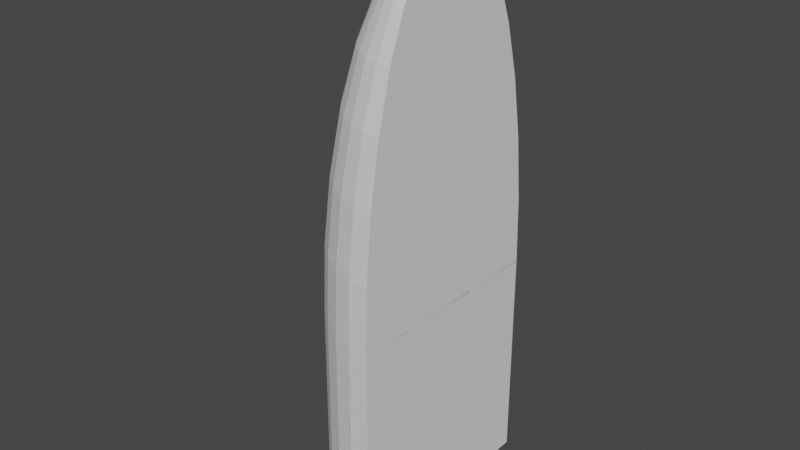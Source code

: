 # Source: CapsuleLong.blend  (saved by Blender 2.83.19; exported with 4.5.12 LTS)
import bpy
from mathutils import Matrix  # noqa: F401  (used for matrix-valued properties, if any)

bpy.ops.wm.read_factory_settings(use_empty=True)
scene = bpy.context.scene
scene.name = 'Scene'

# ---- collections
col_collection = bpy.data.collections.new('Collection'); scene.collection.children.link(col_collection)

# ---- world
world_world = bpy.data.worlds.new('World'); scene.world = world_world
world_world.use_nodes = True; world_world.node_tree.nodes.clear()
_N = world_world.node_tree.nodes; _L = world_world.node_tree.links
n0 = _N.new('ShaderNodeOutputWorld'); n0.name = 'World Output'; n0.location = (300, 300)
n1 = _N.new('ShaderNodeBackground'); n1.name = 'Background'; n1.location = (10, 300)
n1.inputs[0].default_value = (0.05088, 0.05088, 0.05088, 1.0)
_L.new(n1.outputs[0], n0.inputs[0])
n0.is_active_output = True
world_world.color = (0.05088, 0.05088, 0.05088)
world_world.use_sun_shadow = False
world_world.sun_shadow_jitter_overblur = 0.0

# ---- meshes
me_cylinder = bpy.data.meshes.new('Cylinder')
me_cylinder.from_pydata([(0.0, 1.0, -0.9783), (0.0, 1.0, 1.022), (-3.258e-07, -1.0, -0.9783), (-3.258e-07, -1.0, 1.022), (-0.1951, -0.9808, -0.9783), (-0.1951, -0.9808, 1.022), (-0.3827, -0.9239, -0.9783), (-0.3827, -0.9239, 1.022), (-0.5556, -0.8315, -0.9783), (-0.5556, -0.8315, 1.022), (-0.7071, -0.7071, -0.9783), (-0.7071, -0.7071, 1.022), (-0.8315, -0.5556, -0.9783), (-0.8315, -0.5556, 1.022), (-0.9239, -0.3827, -0.9783), (-0.9239, -0.3827, 1.022), (-0.9808, -0.1951, -0.9783), (-0.9808, -0.1951, 1.022), (-1.0, 9.656e-07, -0.9783), (-1.0, 9.656e-07, 1.022), (-0.9808, 0.1951, -0.9783), (-0.9808, 0.1951, 1.022), (-0.9239, 0.3827, -0.9783), (-0.9239, 0.3827, 1.022), (-0.8315, 0.5556, -0.9783), (-0.8315, 0.5556, 1.022), (-0.7071, 0.7071, -0.9783), (-0.7071, 0.7071, 1.022), (-0.5556, 0.8315, -0.9783), (-0.5556, 0.8315, 1.022), (-0.3827, 0.9239, -0.9783), (-0.3827, 0.9239, 1.022), (-0.1951, 0.9808, -0.9783), (-0.1951, 0.9808, 1.022)], [], [(2, 3, 5, 4), (4, 5, 7, 6), (6, 7, 9, 8), (8, 9, 11, 10), (10, 11, 13, 12), (12, 13, 15, 14), (14, 15, 17, 16), (16, 17, 19, 18), (18, 19, 21, 20), (20, 21, 23, 22), (22, 23, 25, 24), (24, 25, 27, 26), (26, 27, 29, 28), (28, 29, 31, 30), (30, 31, 33, 32), (32, 33, 1, 0), (0, 1, 3, 2), (2, 4, 6, 8, 10, 12, 14, 16, 18, 20, 22, 24, 26, 28, 30, 32, 0)])
_uv = me_cylinder.uv_layers.new(name='UVMap')
_uv.uv.foreach_set('vector', [0.5, 0.5, 0.5, 1.0, 0.4688, 1.0, 0.4688, 0.5, 0.4688, 0.5, 0.4688, 1.0, 0.4375, 1.0, 0.4375, 0.5, 0.4375, 0.5, 0.4375, 1.0, 0.4062, 1.0, 0.4062, 0.5, 0.4062, 0.5, 0.4062, 1.0, 0.375, 1.0, 0.375, 0.5, 0.375, 0.5, 0.375, 1.0, 0.3438, 1.0, 0.3438, 0.5, 0.3438, 0.5, 0.3438, 1.0, 0.3125, 1.0, 0.3125, 0.5, 0.3125, 0.5, 0.3125, 1.0, 0.2812, 1.0, 0.2812, 0.5, 0.2812, 0.5, 0.2812, 1.0, 0.25, 1.0, 0.25, 0.5, 0.25, 0.5, 0.25, 1.0, 0.2188, 1.0, 0.2188, 0.5, 0.2188, 0.5, 0.2188, 1.0, 0.1875, 1.0, 0.1875, 0.5, 0.1875, 0.5, 0.1875, 1.0, 0.1562, 1.0, 0.1562, 0.5, 0.1562, 0.5, 0.1562, 1.0, 0.125, 1.0, 0.125, 0.5, 0.125, 0.5, 0.125, 1.0, 0.09375, 1.0, 0.09375, 0.5, 0.09375, 0.5, 0.09375, 1.0, 0.0625, 1.0, 0.0625, 0.5, 0.0625, 0.5, 0.0625, 1.0, 0.03125, 1.0, 0.03125, 0.5, 0.03125, 0.5, 0.03125, 1.0, 0.0, 1.0, 0.0, 0.5, 0.0, 0.5, 0.0, 1.0, 0.5, 1.0, 0.5, 0.5, 0.5, 0.5, 0.4688, 0.5, 0.4375, 0.5, 0.4062, 0.5, 0.375, 0.5, 0.3438, 0.5, 0.3125, 0.5, 0.2812, 0.5, 0.25, 0.5, 0.2188, 0.5, 0.1875, 0.5, 0.1562, 0.5, 0.125, 0.5, 0.09375, 0.5, 0.0625, 0.5, 0.03125, 0.5, 0.0, 0.5])
me_cylinder.use_remesh_fix_poles = True
me_cylinder.use_remesh_preserve_attributes = False
me_cylinder.use_mirror_vertex_groups = False
me_cylinder.update()
me_sphere = bpy.data.meshes.new('Sphere')
me_sphere.from_pydata([(0.0, 0.1951, 3.096), (0.0, 0.3827, 2.916), (0.0, 0.5556, 2.624), (0.0, 0.7071, 2.231), (0.0, 0.8315, 1.753), (0.0, 0.9239, 1.206), (0.0, 0.9808, 0.6135), (0.0, 1.0, -0.003052), (0.0, -0.1951, 3.096), (2.98e-08, -0.3827, 2.916), (2.98e-08, -0.5556, 2.624), (-2.98e-08, -0.7071, 2.231), (-8.941e-08, -0.8315, 1.753), (5.96e-08, -0.9239, 1.206), (-8.941e-08, -0.9808, 0.6135), (-8.941e-08, -1.0, -0.003052), (-0.03806, -0.1913, 3.096), (-0.07466, -0.3753, 2.916), (-0.1084, -0.5449, 2.624), (-0.1379, -0.6935, 2.231), (-0.1622, -0.8155, 1.753), (-0.1802, -0.9061, 1.206), (-0.1913, -0.9619, 0.6135), (-0.1951, -0.9808, -0.003052), (-0.07466, -0.1802, 3.096), (-0.1464, -0.3536, 2.916), (-0.2126, -0.5133, 2.624), (-0.2706, -0.6533, 2.231), (-0.3182, -0.7682, 1.753), (-0.3536, -0.8536, 1.206), (-0.3753, -0.9061, 0.6135), (-0.3827, -0.9239, -0.003052), (-0.1084, -0.1622, 3.096), (-0.2126, -0.3182, 2.916), (-0.3087, -0.4619, 2.624), (-0.3928, -0.5879, 2.231), (-0.4619, -0.6913, 1.753), (-0.5133, -0.7682, 1.206), (-0.5449, -0.8155, 0.6135), (-0.5556, -0.8315, -0.003052), (-2.384e-07, -5.562e-07, 3.157), (-0.1379, -0.138, 3.096), (-0.2706, -0.2706, 2.916), (-0.3928, -0.3928, 2.624), (-0.5, -0.5, 2.231), (-0.5879, -0.5879, 1.753), (-0.6533, -0.6533, 1.206), (-0.6935, -0.6935, 0.6135), (-0.7071, -0.7071, -0.003052), (-0.1622, -0.1084, 3.096), (-0.3182, -0.2126, 2.916), (-0.4619, -0.3087, 2.624), (-0.5879, -0.3928, 2.231), (-0.6913, -0.4619, 1.753), (-0.7682, -0.5133, 1.206), (-0.8155, -0.5449, 0.6135), (-0.8315, -0.5556, -0.003052), (-0.1802, -0.07466, 3.096), (-0.3536, -0.1464, 2.916), (-0.5133, -0.2126, 2.624), (-0.6533, -0.2706, 2.231), (-0.7682, -0.3182, 1.753), (-0.8536, -0.3536, 1.206), (-0.9061, -0.3753, 0.6135), (-0.9239, -0.3827, -0.003052), (-0.1913, -0.03806, 3.096), (-0.3753, -0.07466, 2.916), (-0.5449, -0.1084, 2.624), (-0.6935, -0.1379, 2.231), (-0.8155, -0.1622, 1.753), (-0.9061, -0.1802, 1.206), (-0.9619, -0.1913, 0.6135), (-0.9808, -0.1951, -0.003052), (-0.1951, -3.117e-07, 3.096), (-0.3827, -2.819e-07, 2.916), (-0.5556, -2.819e-07, 2.624), (-0.7071, -1.851e-07, 2.231), (-0.8315, -1.404e-07, 1.753), (-0.9239, -3.192e-07, 1.206), (-0.9808, -9.567e-08, 0.6135), (-1.0, -1.404e-07, -0.003052), (-0.1913, 0.03806, 3.096), (-0.3753, 0.07466, 2.916), (-0.5449, 0.1084, 2.624), (-0.6935, 0.1379, 2.231), (-0.8155, 0.1622, 1.753), (-0.9061, 0.1802, 1.206), (-0.9619, 0.1913, 0.6135), (-0.9808, 0.1951, -0.003052), (-0.1802, 0.07466, 3.096), (-0.3536, 0.1464, 2.916), (-0.5133, 0.2126, 2.624), (-0.6533, 0.2706, 2.231), (-0.7682, 0.3182, 1.753), (-0.8536, 0.3536, 1.206), (-0.9061, 0.3753, 0.6135), (-0.9239, 0.3827, -0.003052), (-0.1622, 0.1084, 3.096), (-0.3182, 0.2126, 2.916), (-0.4619, 0.3087, 2.624), (-0.5879, 0.3928, 2.231), (-0.6913, 0.4619, 1.753), (-0.7682, 0.5133, 1.206), (-0.8155, 0.5449, 0.6135), (-0.8315, 0.5556, -0.003052), (-0.1379, 0.1379, 3.096), (-0.2706, 0.2706, 2.916), (-0.3928, 0.3928, 2.624), (-0.5, 0.5, 2.231), (-0.5879, 0.5879, 1.753), (-0.6533, 0.6533, 1.206), (-0.6935, 0.6935, 0.6135), (-0.7071, 0.7071, -0.003052), (-0.1084, 0.1622, 3.096), (-0.2126, 0.3182, 2.916), (-0.3087, 0.4619, 2.624), (-0.3928, 0.5879, 2.231), (-0.4619, 0.6913, 1.753), (-0.5133, 0.7682, 1.206), (-0.5449, 0.8155, 0.6135), (-0.5556, 0.8315, -0.003052), (-0.07466, 0.1802, 3.096), (-0.1464, 0.3536, 2.916), (-0.2126, 0.5133, 2.624), (-0.2706, 0.6533, 2.231), (-0.3182, 0.7682, 1.753), (-0.3536, 0.8536, 1.206), (-0.3753, 0.9061, 0.6135), (-0.3827, 0.9239, -0.003052), (-0.03806, 0.1913, 3.096), (-0.07466, 0.3753, 2.916), (-0.1084, 0.5449, 2.624), (-0.1379, 0.6935, 2.231), (-0.1622, 0.8155, 1.753), (-0.1802, 0.9061, 1.206), (-0.1913, 0.9619, 0.6135), (-0.1951, 0.9808, -0.003052)], [], [(14, 13, 21, 22), (15, 14, 22, 23), (8, 40, 16), (9, 8, 16, 17), (10, 9, 17, 18), (11, 10, 18, 19), (12, 11, 19, 20), (13, 12, 20, 21), (18, 17, 25, 26), (19, 18, 26, 27), (20, 19, 27, 28), (21, 20, 28, 29), (22, 21, 29, 30), (23, 22, 30, 31), (16, 40, 24), (17, 16, 24, 25), (30, 29, 37, 38), (31, 30, 38, 39), (24, 40, 32), (25, 24, 32, 33), (26, 25, 33, 34), (27, 26, 34, 35), (28, 27, 35, 36), (29, 28, 36, 37), (35, 34, 43, 44), (36, 35, 44, 45), (37, 36, 45, 46), (38, 37, 46, 47), (39, 38, 47, 48), (32, 40, 41), (33, 32, 41, 42), (34, 33, 42, 43), (48, 47, 55, 56), (41, 40, 49), (42, 41, 49, 50), (43, 42, 50, 51), (44, 43, 51, 52), (45, 44, 52, 53), (46, 45, 53, 54), (47, 46, 54, 55), (53, 52, 60, 61), (54, 53, 61, 62), (55, 54, 62, 63), (56, 55, 63, 64), (49, 40, 57), (50, 49, 57, 58), (51, 50, 58, 59), (52, 51, 59, 60), (57, 40, 65), (58, 57, 65, 66), (59, 58, 66, 67), (60, 59, 67, 68), (61, 60, 68, 69), (62, 61, 69, 70), (63, 62, 70, 71), (64, 63, 71, 72), (69, 68, 76, 77), (70, 69, 77, 78), (71, 70, 78, 79), (72, 71, 79, 80), (65, 40, 73), (66, 65, 73, 74), (67, 66, 74, 75), (68, 67, 75, 76), (74, 73, 81, 82), (75, 74, 82, 83), (76, 75, 83, 84), (77, 76, 84, 85), (78, 77, 85, 86), (79, 78, 86, 87), (80, 79, 87, 88), (73, 40, 81), (86, 85, 93, 94), (87, 86, 94, 95), (88, 87, 95, 96), (81, 40, 89), (82, 81, 89, 90), (83, 82, 90, 91), (84, 83, 91, 92), (85, 84, 92, 93), (90, 89, 97, 98), (91, 90, 98, 99), (92, 91, 99, 100), (93, 92, 100, 101), (94, 93, 101, 102), (95, 94, 102, 103), (96, 95, 103, 104), (89, 40, 97), (102, 101, 109, 110), (103, 102, 110, 111), (104, 103, 111, 112), (97, 40, 105), (98, 97, 105, 106), (99, 98, 106, 107), (100, 99, 107, 108), (101, 100, 108, 109), (107, 106, 114, 115), (108, 107, 115, 116), (109, 108, 116, 117), (110, 109, 117, 118), (111, 110, 118, 119), (112, 111, 119, 120), (105, 40, 113), (106, 105, 113, 114), (119, 118, 126, 127), (120, 119, 127, 128), (113, 40, 121), (114, 113, 121, 122), (115, 114, 122, 123), (116, 115, 123, 124), (117, 116, 124, 125), (118, 117, 125, 126), (124, 123, 131, 132), (125, 124, 132, 133), (126, 125, 133, 134), (127, 126, 134, 135), (128, 127, 135, 136), (121, 40, 129), (122, 121, 129, 130), (123, 122, 130, 131), (136, 135, 6, 7), (129, 40, 0), (130, 129, 0, 1), (131, 130, 1, 2), (132, 131, 2, 3), (133, 132, 3, 4), (134, 133, 4, 5), (135, 134, 5, 6), (1, 0, 40, 8, 9, 10, 11, 12, 13, 14, 15, 7, 6, 5, 4, 3, 2)])
_uv = me_sphere.uv_layers.new(name='UVMap')
_uv.uv.foreach_set('vector', [0.25, 0.5625, 0.25, 0.625, 0.2188, 0.625, 0.2187, 0.5625, 0.25, 0.5, 0.25, 0.5625, 0.2187, 0.5625, 0.2187, 0.5, 0.25, 0.9375, 0.2344, 1.0, 0.2188, 0.9375, 0.25, 0.875, 0.25, 0.9375, 0.2188, 0.9375, 0.2188, 0.875, 0.25, 0.8125, 0.25, 0.875, 0.2188, 0.875, 0.2188, 0.8125, 0.25, 0.75, 0.25, 0.8125, 0.2188, 0.8125, 0.2187, 0.75, 0.25, 0.6875, 0.25, 0.75, 0.2187, 0.75, 0.2187, 0.6875, 0.25, 0.625, 0.25, 0.6875, 0.2187, 0.6875, 0.2188, 0.625, 0.2188, 0.8125, 0.2188, 0.875, 0.1875, 0.875, 0.1875, 0.8125, 0.2187, 0.75, 0.2188, 0.8125, 0.1875, 0.8125, 0.1875, 0.75, 0.2187, 0.6875, 0.2187, 0.75, 0.1875, 0.75, 0.1875, 0.6875, 0.2188, 0.625, 0.2187, 0.6875, 0.1875, 0.6875, 0.1875, 0.625, 0.2187, 0.5625, 0.2188, 0.625, 0.1875, 0.625, 0.1875, 0.5625, 0.2187, 0.5, 0.2187, 0.5625, 0.1875, 0.5625, 0.1875, 0.5, 0.2188, 0.9375, 0.2031, 1.0, 0.1875, 0.9375, 0.2188, 0.875, 0.2188, 0.9375, 0.1875, 0.9375, 0.1875, 0.875, 0.1875, 0.5625, 0.1875, 0.625, 0.1563, 0.625, 0.1562, 0.5625, 0.1875, 0.5, 0.1875, 0.5625, 0.1562, 0.5625, 0.1562, 0.5, 0.1875, 0.9375, 0.1719, 1.0, 0.1563, 0.9375, 0.1875, 0.875, 0.1875, 0.9375, 0.1563, 0.9375, 0.1563, 0.875, 0.1875, 0.8125, 0.1875, 0.875, 0.1563, 0.875, 0.1563, 0.8125, 0.1875, 0.75, 0.1875, 0.8125, 0.1563, 0.8125, 0.1563, 0.75, 0.1875, 0.6875, 0.1875, 0.75, 0.1563, 0.75, 0.1562, 0.6875, 0.1875, 0.625, 0.1875, 0.6875, 0.1562, 0.6875, 0.1563, 0.625, 0.1563, 0.75, 0.1563, 0.8125, 0.125, 0.8125, 0.125, 0.75, 0.1562, 0.6875, 0.1563, 0.75, 0.125, 0.75, 0.125, 0.6875, 0.1563, 0.625, 0.1562, 0.6875, 0.125, 0.6875, 0.125, 0.625, 0.1562, 0.5625, 0.1563, 0.625, 0.125, 0.625, 0.125, 0.5625, 0.1562, 0.5, 0.1562, 0.5625, 0.125, 0.5625, 0.125, 0.5, 0.1563, 0.9375, 0.1406, 1.0, 0.125, 0.9375, 0.1563, 0.875, 0.1563, 0.9375, 0.125, 0.9375, 0.125, 0.875, 0.1563, 0.8125, 0.1563, 0.875, 0.125, 0.875, 0.125, 0.8125, 0.125, 0.5, 0.125, 0.5625, 0.09375, 0.5625, 0.09375, 0.5, 0.125, 0.9375, 0.1094, 1.0, 0.09375, 0.9375, 0.125, 0.875, 0.125, 0.9375, 0.09375, 0.9375, 0.09375, 0.875, 0.125, 0.8125, 0.125, 0.875, 0.09375, 0.875, 0.09375, 0.8125, 0.125, 0.75, 0.125, 0.8125, 0.09375, 0.8125, 0.09375, 0.75, 0.125, 0.6875, 0.125, 0.75, 0.09375, 0.75, 0.09375, 0.6875, 0.125, 0.625, 0.125, 0.6875, 0.09375, 0.6875, 0.09375, 0.625, 0.125, 0.5625, 0.125, 0.625, 0.09375, 0.625, 0.09375, 0.5625, 0.09375, 0.6875, 0.09375, 0.75, 0.0625, 0.75, 0.0625, 0.6875, 0.09375, 0.625, 0.09375, 0.6875, 0.0625, 0.6875, 0.0625, 0.625, 0.09375, 0.5625, 0.09375, 0.625, 0.0625, 0.625, 0.0625, 0.5625, 0.09375, 0.5, 0.09375, 0.5625, 0.0625, 0.5625, 0.0625, 0.5, 0.09375, 0.9375, 0.07813, 1.0, 0.0625, 0.9375, 0.09375, 0.875, 0.09375, 0.9375, 0.0625, 0.9375, 0.0625, 0.875, 0.09375, 0.8125, 0.09375, 0.875, 0.0625, 0.875, 0.0625, 0.8125, 0.09375, 0.75, 0.09375, 0.8125, 0.0625, 0.8125, 0.0625, 0.75, 0.0625, 0.9375, 0.04688, 1.0, 0.03125, 0.9375, 0.0625, 0.875, 0.0625, 0.9375, 0.03125, 0.9375, 0.03125, 0.875, 0.0625, 0.8125, 0.0625, 0.875, 0.03125, 0.875, 0.03125, 0.8125, 0.0625, 0.75, 0.0625, 0.8125, 0.03125, 0.8125, 0.03125, 0.75, 0.0625, 0.6875, 0.0625, 0.75, 0.03125, 0.75, 0.03125, 0.6875, 0.0625, 0.625, 0.0625, 0.6875, 0.03125, 0.6875, 0.03125, 0.625, 0.0625, 0.5625, 0.0625, 0.625, 0.03125, 0.625, 0.03125, 0.5625, 0.0625, 0.5, 0.0625, 0.5625, 0.03125, 0.5625, 0.03125, 0.5, 0.03125, 0.6875, 0.03125, 0.75, 0.0, 0.75, 0.0, 0.6875, 0.03125, 0.625, 0.03125, 0.6875, 0.0, 0.6875, 5.96e-08, 0.625, 0.03125, 0.5625, 0.03125, 0.625, 5.96e-08, 0.625, 0.0, 0.5625, 0.03125, 0.5, 0.03125, 0.5625, 0.0, 0.5625, 0.0, 0.5, 0.03125, 0.9375, 0.01563, 1.0, 2.384e-07, 0.9375, 0.03125, 0.875, 0.03125, 0.9375, 2.384e-07, 0.9375, 8.941e-08, 0.875, 0.03125, 0.8125, 0.03125, 0.875, 8.941e-08, 0.875, 5.96e-08, 0.8125, 0.03125, 0.75, 0.03125, 0.8125, 5.96e-08, 0.8125, 0.0, 0.75, 1.0, 0.875, 1.0, 0.9375, 0.9688, 0.9375, 0.9688, 0.875, 1.0, 0.8125, 1.0, 0.875, 0.9688, 0.875, 0.9688, 0.8125, 1.0, 0.75, 1.0, 0.8125, 0.9688, 0.8125, 0.9688, 0.75, 1.0, 0.6875, 1.0, 0.75, 0.9688, 0.75, 0.9688, 0.6875, 1.0, 0.625, 1.0, 0.6875, 0.9688, 0.6875, 0.9688, 0.625, 1.0, 0.5625, 1.0, 0.625, 0.9688, 0.625, 0.9688, 0.5625, 1.0, 0.5, 1.0, 0.5625, 0.9688, 0.5625, 0.9688, 0.5, 1.0, 0.9375, 0.9844, 1.0, 0.9688, 0.9375, 0.9688, 0.625, 0.9688, 0.6875, 0.9375, 0.6875, 0.9375, 0.625, 0.9688, 0.5625, 0.9688, 0.625, 0.9375, 0.625, 0.9375, 0.5625, 0.9688, 0.5, 0.9688, 0.5625, 0.9375, 0.5625, 0.9375, 0.5, 0.9688, 0.9375, 0.9531, 1.0, 0.9375, 0.9375, 0.9688, 0.875, 0.9688, 0.9375, 0.9375, 0.9375, 0.9375, 0.875, 0.9688, 0.8125, 0.9688, 0.875, 0.9375, 0.875, 0.9375, 0.8125, 0.9688, 0.75, 0.9688, 0.8125, 0.9375, 0.8125, 0.9375, 0.75, 0.9688, 0.6875, 0.9688, 0.75, 0.9375, 0.75, 0.9375, 0.6875, 0.9375, 0.875, 0.9375, 0.9375, 0.9063, 0.9375, 0.9063, 0.875, 0.9375, 0.8125, 0.9375, 0.875, 0.9063, 0.875, 0.9062, 0.8125, 0.9375, 0.75, 0.9375, 0.8125, 0.9062, 0.8125, 0.9062, 0.75, 0.9375, 0.6875, 0.9375, 0.75, 0.9062, 0.75, 0.9062, 0.6875, 0.9375, 0.625, 0.9375, 0.6875, 0.9062, 0.6875, 0.9062, 0.625, 0.9375, 0.5625, 0.9375, 0.625, 0.9062, 0.625, 0.9062, 0.5625, 0.9375, 0.5, 0.9375, 0.5625, 0.9062, 0.5625, 0.9062, 0.5, 0.9375, 0.9375, 0.9219, 1.0, 0.9063, 0.9375, 0.9062, 0.625, 0.9062, 0.6875, 0.875, 0.6875, 0.875, 0.625, 0.9062, 0.5625, 0.9062, 0.625, 0.875, 0.625, 0.875, 0.5625, 0.9062, 0.5, 0.9062, 0.5625, 0.875, 0.5625, 0.875, 0.5, 0.9063, 0.9375, 0.8906, 1.0, 0.875, 0.9375, 0.9063, 0.875, 0.9063, 0.9375, 0.875, 0.9375, 0.875, 0.875, 0.9062, 0.8125, 0.9063, 0.875, 0.875, 0.875, 0.875, 0.8125, 0.9062, 0.75, 0.9062, 0.8125, 0.875, 0.8125, 0.875, 0.75, 0.9062, 0.6875, 0.9062, 0.75, 0.875, 0.75, 0.875, 0.6875, 0.875, 0.8125, 0.875, 0.875, 0.8438, 0.875, 0.8438, 0.8125, 0.875, 0.75, 0.875, 0.8125, 0.8438, 0.8125, 0.8438, 0.75, 0.875, 0.6875, 0.875, 0.75, 0.8438, 0.75, 0.8438, 0.6875, 0.875, 0.625, 0.875, 0.6875, 0.8438, 0.6875, 0.8438, 0.625, 0.875, 0.5625, 0.875, 0.625, 0.8438, 0.625, 0.8438, 0.5625, 0.875, 0.5, 0.875, 0.5625, 0.8438, 0.5625, 0.8438, 0.5, 0.875, 0.9375, 0.8594, 1.0, 0.8438, 0.9375, 0.875, 0.875, 0.875, 0.9375, 0.8438, 0.9375, 0.8438, 0.875, 0.8438, 0.5625, 0.8438, 0.625, 0.8125, 0.625, 0.8125, 0.5625, 0.8438, 0.5, 0.8438, 0.5625, 0.8125, 0.5625, 0.8125, 0.5, 0.8438, 0.9375, 0.8281, 1.0, 0.8125, 0.9375, 0.8438, 0.875, 0.8438, 0.9375, 0.8125, 0.9375, 0.8125, 0.875, 0.8438, 0.8125, 0.8438, 0.875, 0.8125, 0.875, 0.8125, 0.8125, 0.8438, 0.75, 0.8438, 0.8125, 0.8125, 0.8125, 0.8125, 0.75, 0.8438, 0.6875, 0.8438, 0.75, 0.8125, 0.75, 0.8125, 0.6875, 0.8438, 0.625, 0.8438, 0.6875, 0.8125, 0.6875, 0.8125, 0.625, 0.8125, 0.75, 0.8125, 0.8125, 0.7812, 0.8125, 0.7812, 0.75, 0.8125, 0.6875, 0.8125, 0.75, 0.7812, 0.75, 0.7812, 0.6875, 0.8125, 0.625, 0.8125, 0.6875, 0.7812, 0.6875, 0.7812, 0.625, 0.8125, 0.5625, 0.8125, 0.625, 0.7812, 0.625, 0.7812, 0.5625, 0.8125, 0.5, 0.8125, 0.5625, 0.7812, 0.5625, 0.7812, 0.5, 0.8125, 0.9375, 0.7969, 1.0, 0.7812, 0.9375, 0.8125, 0.875, 0.8125, 0.9375, 0.7812, 0.9375, 0.7812, 0.875, 0.8125, 0.8125, 0.8125, 0.875, 0.7812, 0.875, 0.7812, 0.8125, 0.7812, 0.5, 0.7812, 0.5625, 0.75, 0.5625, 0.75, 0.5, 0.7812, 0.9375, 0.7656, 1.0, 0.75, 0.9375, 0.7812, 0.875, 0.7812, 0.9375, 0.75, 0.9375, 0.75, 0.875, 0.7812, 0.8125, 0.7812, 0.875, 0.75, 0.875, 0.75, 0.8125, 0.7812, 0.75, 0.7812, 0.8125, 0.75, 0.8125, 0.75, 0.75, 0.7812, 0.6875, 0.7812, 0.75, 0.75, 0.75, 0.75, 0.6875, 0.7812, 0.625, 0.7812, 0.6875, 0.75, 0.6875, 0.75, 0.625, 0.7812, 0.5625, 0.7812, 0.625, 0.75, 0.625, 0.75, 0.5625, 0.75, 0.875, 0.75, 0.9375, 0.2344, 1.0, 0.25, 0.9375, 0.25, 0.875, 0.25, 0.8125, 0.25, 0.75, 0.25, 0.6875, 0.25, 0.625, 0.25, 0.5625, 0.25, 0.5, 0.75, 0.5, 0.75, 0.5625, 0.75, 0.625, 0.75, 0.6875, 0.75, 0.75, 0.75, 0.8125])
me_sphere.use_remesh_fix_poles = True
me_sphere.use_remesh_preserve_attributes = False
me_sphere.use_mirror_vertex_groups = False
me_sphere.update()

# ---- objects
ob_cylinder = bpy.data.objects.new('Cylinder', me_cylinder)
ob_sphere = bpy.data.objects.new('Sphere', me_sphere)

# ---- transforms, parenting, visibility, modifiers, constraints
ob_cylinder.location = (0.0, 0.0, 0.0)
ob_cylinder.lineart.crease_threshold = 0.0
ob_sphere.location = (0.0, 0.0, 1.008)
ob_sphere.lineart.crease_threshold = 0.0

# ---- collection membership
col_collection.objects.link(ob_cylinder)
col_collection.objects.link(ob_sphere)

# ---- scene / render settings (as saved in the file)
scene.frame_start = 1; scene.frame_end = 250; scene.frame_set(1)
scene.render.engine = 'BLENDER_EEVEE_NEXT'
scene.cycles.use_denoising = False
scene.cycles.samples = 128
scene.cycles.sampling_pattern = 'TABULATED_SOBOL'
scene.cycles.use_adaptive_sampling = False
scene.cycles.use_light_tree = False
scene.view_settings.view_transform = 'Filmic'
bpy.context.view_layer.update()

# ---- added for rendering (the .blend has no active camera and no usable light): camera, sun
cam_auto = bpy.data.cameras.new('AutoCamera')
cam_auto.lens = 50.0
cam_auto.sensor_width = 36.0
cam_auto.clip_end = 1000.0
ob_auto_camera = bpy.data.objects.new('AutoCamera', cam_auto)
scene.collection.objects.link(ob_auto_camera)
ob_auto_camera.location = (4.6893, -6.22716, 5.745)
ob_auto_camera.rotation_euler = (1.09748, -7.21219e-08, 0.694738)
scene.camera = ob_auto_camera
light_auto_sun = bpy.data.lights.new('AutoSun', 'SUN')
light_auto_sun.energy = 3.0
light_auto_sun.angle = 0.0523599
ob_auto_sun = bpy.data.objects.new('AutoSun', light_auto_sun)
scene.collection.objects.link(ob_auto_sun)
ob_auto_sun.rotation_euler = (0.872665, 0.174533, 0.523599)
bpy.context.view_layer.update()
